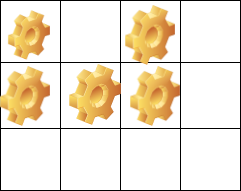

The diagram above was exported from draw.io. Its source (the exported page's mxGraphModel, read from the mxfile embedded in the PNG):
<mxGraphModel dx="868" dy="482" grid="1" gridSize="10" guides="1" tooltips="1" connect="1" arrows="1" fold="1" page="1" pageScale="1" pageWidth="850" pageHeight="1100" math="0" shadow="0">
  <root>
    <mxCell id="0" />
    <mxCell id="1" parent="0" />
    <mxCell id="5Jztd6La2oLJdpTfQcsf-1" value="" style="shape=table;html=1;whiteSpace=wrap;startSize=0;container=1;collapsible=0;childLayout=tableLayout;rowLines=1;columnLines=1;" parent="1" vertex="1">
      <mxGeometry x="330" y="190" width="240" height="190" as="geometry" />
    </mxCell>
    <mxCell id="5Jztd6La2oLJdpTfQcsf-2" value="" style="shape=partialRectangle;html=1;whiteSpace=wrap;collapsible=0;dropTarget=0;pointerEvents=0;fillColor=none;top=0;left=0;bottom=0;right=0;points=[[0,0.5],[1,0.5]];portConstraint=eastwest;" parent="5Jztd6La2oLJdpTfQcsf-1" vertex="1">
      <mxGeometry width="240" height="62" as="geometry" />
    </mxCell>
    <mxCell id="5Jztd6La2oLJdpTfQcsf-3" value="" style="shape=partialRectangle;html=1;whiteSpace=wrap;connectable=0;fillColor=none;top=0;left=0;bottom=0;right=0;overflow=hidden;" parent="5Jztd6La2oLJdpTfQcsf-2" vertex="1">
      <mxGeometry width="60" height="62" as="geometry" />
    </mxCell>
    <mxCell id="5Jztd6La2oLJdpTfQcsf-16" style="shape=partialRectangle;html=1;whiteSpace=wrap;connectable=0;fillColor=none;top=0;left=0;bottom=0;right=0;overflow=hidden;" parent="5Jztd6La2oLJdpTfQcsf-2" vertex="1">
      <mxGeometry x="60" width="60" height="62" as="geometry" />
    </mxCell>
    <mxCell id="5Jztd6La2oLJdpTfQcsf-4" value="" style="shape=partialRectangle;html=1;whiteSpace=wrap;connectable=0;fillColor=none;top=0;left=0;bottom=0;right=0;overflow=hidden;" parent="5Jztd6La2oLJdpTfQcsf-2" vertex="1">
      <mxGeometry x="120" width="60" height="62" as="geometry" />
    </mxCell>
    <mxCell id="5Jztd6La2oLJdpTfQcsf-5" value="" style="shape=partialRectangle;html=1;whiteSpace=wrap;connectable=0;fillColor=none;top=0;left=0;bottom=0;right=0;overflow=hidden;" parent="5Jztd6La2oLJdpTfQcsf-2" vertex="1">
      <mxGeometry x="180" width="60" height="62" as="geometry" />
    </mxCell>
    <mxCell id="5Jztd6La2oLJdpTfQcsf-6" value="" style="shape=partialRectangle;html=1;whiteSpace=wrap;collapsible=0;dropTarget=0;pointerEvents=0;fillColor=none;top=0;left=0;bottom=0;right=0;points=[[0,0.5],[1,0.5]];portConstraint=eastwest;" parent="5Jztd6La2oLJdpTfQcsf-1" vertex="1">
      <mxGeometry y="62" width="240" height="66" as="geometry" />
    </mxCell>
    <mxCell id="5Jztd6La2oLJdpTfQcsf-7" value="" style="shape=partialRectangle;html=1;whiteSpace=wrap;connectable=0;fillColor=none;top=0;left=0;bottom=0;right=0;overflow=hidden;" parent="5Jztd6La2oLJdpTfQcsf-6" vertex="1">
      <mxGeometry width="60" height="66" as="geometry" />
    </mxCell>
    <mxCell id="5Jztd6La2oLJdpTfQcsf-17" style="shape=partialRectangle;html=1;whiteSpace=wrap;connectable=0;fillColor=none;top=0;left=0;bottom=0;right=0;overflow=hidden;" parent="5Jztd6La2oLJdpTfQcsf-6" vertex="1">
      <mxGeometry x="60" width="60" height="66" as="geometry" />
    </mxCell>
    <mxCell id="5Jztd6La2oLJdpTfQcsf-8" value="" style="shape=partialRectangle;html=1;whiteSpace=wrap;connectable=0;fillColor=none;top=0;left=0;bottom=0;right=0;overflow=hidden;" parent="5Jztd6La2oLJdpTfQcsf-6" vertex="1">
      <mxGeometry x="120" width="60" height="66" as="geometry" />
    </mxCell>
    <mxCell id="5Jztd6La2oLJdpTfQcsf-9" value="" style="shape=partialRectangle;html=1;whiteSpace=wrap;connectable=0;fillColor=none;top=0;left=0;bottom=0;right=0;overflow=hidden;" parent="5Jztd6La2oLJdpTfQcsf-6" vertex="1">
      <mxGeometry x="180" width="60" height="66" as="geometry" />
    </mxCell>
    <mxCell id="5Jztd6La2oLJdpTfQcsf-10" value="" style="shape=partialRectangle;html=1;whiteSpace=wrap;collapsible=0;dropTarget=0;pointerEvents=0;fillColor=none;top=0;left=0;bottom=0;right=0;points=[[0,0.5],[1,0.5]];portConstraint=eastwest;" parent="5Jztd6La2oLJdpTfQcsf-1" vertex="1">
      <mxGeometry y="128" width="240" height="62" as="geometry" />
    </mxCell>
    <mxCell id="5Jztd6La2oLJdpTfQcsf-11" value="" style="shape=partialRectangle;html=1;whiteSpace=wrap;connectable=0;fillColor=none;top=0;left=0;bottom=0;right=0;overflow=hidden;" parent="5Jztd6La2oLJdpTfQcsf-10" vertex="1">
      <mxGeometry width="60" height="62" as="geometry" />
    </mxCell>
    <mxCell id="5Jztd6La2oLJdpTfQcsf-18" style="shape=partialRectangle;html=1;whiteSpace=wrap;connectable=0;fillColor=none;top=0;left=0;bottom=0;right=0;overflow=hidden;" parent="5Jztd6La2oLJdpTfQcsf-10" vertex="1">
      <mxGeometry x="60" width="60" height="62" as="geometry" />
    </mxCell>
    <mxCell id="5Jztd6La2oLJdpTfQcsf-12" value="" style="shape=partialRectangle;html=1;whiteSpace=wrap;connectable=0;fillColor=none;top=0;left=0;bottom=0;right=0;overflow=hidden;" parent="5Jztd6La2oLJdpTfQcsf-10" vertex="1">
      <mxGeometry x="120" width="60" height="62" as="geometry" />
    </mxCell>
    <mxCell id="5Jztd6La2oLJdpTfQcsf-13" value="" style="shape=partialRectangle;html=1;whiteSpace=wrap;connectable=0;fillColor=none;top=0;left=0;bottom=0;right=0;overflow=hidden;" parent="5Jztd6La2oLJdpTfQcsf-10" vertex="1">
      <mxGeometry x="180" width="60" height="62" as="geometry" />
    </mxCell>
    <mxCell id="5Jztd6La2oLJdpTfQcsf-14" value="" style="shape=image;html=1;verticalLabelPosition=bottom;verticalAlign=top;imageAspect=1;aspect=fixed;image=img/clipart/Gear_128x128.png" parent="1" vertex="1">
      <mxGeometry x="337.9" y="200.31" width="42.1" height="49.38" as="geometry" />
    </mxCell>
    <mxCell id="QnuE58W8xttmEyRSqWbQ-1" value="" style="shape=image;html=1;verticalLabelPosition=bottom;verticalAlign=top;imageAspect=0;image=img/clipart/Gear_128x128.png" parent="1" vertex="1">
      <mxGeometry x="460" y="256" width="50" height="60" as="geometry" />
    </mxCell>
    <mxCell id="VGYj4fRx_2G-FZBp_KSf-1" value="" style="shape=image;html=1;verticalLabelPosition=bottom;verticalAlign=top;imageAspect=1;aspect=fixed;image=img/clipart/Gear_128x128.png" vertex="1" parent="1">
      <mxGeometry x="399" y="254" width="52" height="61" as="geometry" />
    </mxCell>
    <mxCell id="VGYj4fRx_2G-FZBp_KSf-2" value="" style="shape=image;html=1;verticalLabelPosition=bottom;verticalAlign=top;imageAspect=0;image=img/clipart/Gear_128x128.png" vertex="1" parent="1">
      <mxGeometry x="330" y="256" width="50" height="60" as="geometry" />
    </mxCell>
    <mxCell id="VGYj4fRx_2G-FZBp_KSf-3" value="" style="shape=image;html=1;verticalLabelPosition=bottom;verticalAlign=top;imageAspect=0;image=img/clipart/Gear_128x128.png" vertex="1" parent="1">
      <mxGeometry x="455" y="195" width="50" height="60" as="geometry" />
    </mxCell>
  </root>
</mxGraphModel>